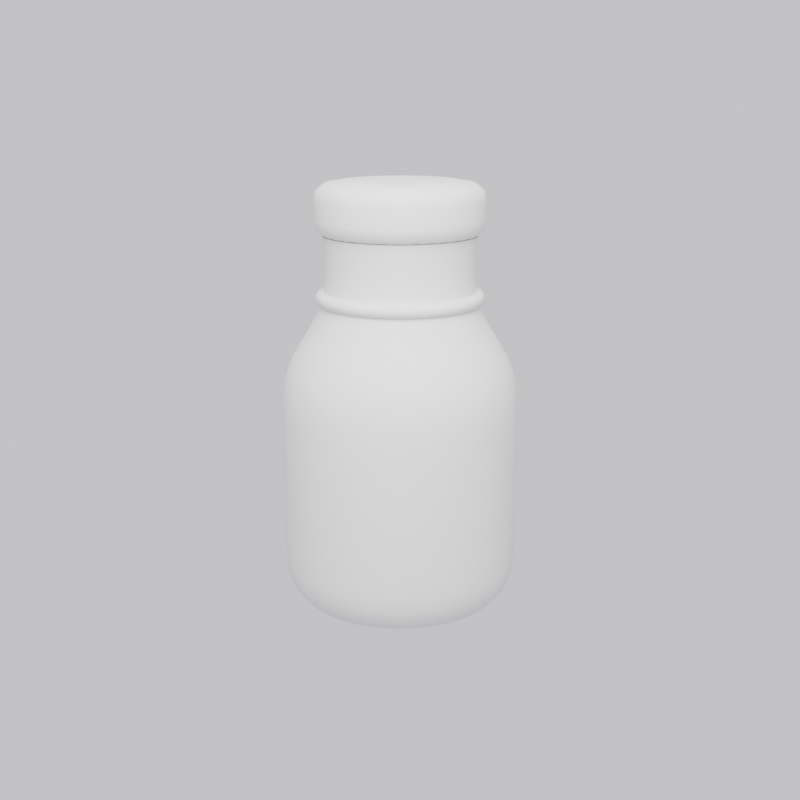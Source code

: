 # Source: pfc.blend  (saved by Blender 5.2.44; exported with 4.5.12 LTS)
import bpy
from mathutils import Matrix  # noqa: F401  (used for matrix-valued properties, if any)

bpy.ops.wm.read_factory_settings(use_empty=True)
scene = bpy.context.scene
scene.name = 'Scene'

# ---- collections
col_pfc = bpy.data.collections.new('Pfc'); scene.collection.children.link(col_pfc)

# ---- materials (node trees are filled in below, after node groups)
mat_glass = bpy.data.materials.new('Glass')
mat_liquid = bpy.data.materials.new('Liquid')
mat_lid = bpy.data.materials.new('Lid')

# ---- node groups
ng_gn_jarprofile = bpy.data.node_groups.new('GN_JarProfile', 'GeometryNodeTree')
_s = ng_gn_jarprofile.interface.new_socket(name='Geometry', in_out='OUTPUT', socket_type='NodeSocketGeometry')
_s = ng_gn_jarprofile.interface.new_socket(name='Geometry', in_out='INPUT', socket_type='NodeSocketGeometry')
_s = ng_gn_jarprofile.interface.new_socket(name='Height', in_out='INPUT', socket_type='NodeSocketFloat')
_s.default_value = 1.6
_s = ng_gn_jarprofile.interface.new_socket(name='Inset', in_out='INPUT', socket_type='NodeSocketFloat')
_s.default_value = 1.0
_N = ng_gn_jarprofile.nodes; _L = ng_gn_jarprofile.links
n0 = _N.new('NodeGroupInput'); n0.name = 'グループ入力'; n0.location = (-900, 0)
n1 = _N.new('NodeGroupOutput'); n1.name = 'グループ出力'; n1.location = (900, 0)
n2 = _N.new('GeometryNodeInputPosition'); n2.name = '位置'; n2.location = (-700, -200)
n3 = _N.new('ShaderNodeSeparateXYZ'); n3.name = 'XYZ分離'; n3.location = (-520, -200)
n4 = _N.new('ShaderNodeMath'); n4.name = '数式'; n4.location = (-340, -200)
n4.operation = 'DIVIDE'
n5 = _N.new('ShaderNodeFloatCurve'); n5.name = 'Floatカーブ'; n5.location = (-160, -200)
_c = n5.mapping.curves[0]
while len(_c.points) > 2: _c.points.remove(_c.points[-1])
_c.points[0].location = (0.0, 0.78); _c.points[0].handle_type = 'AUTO'
_c.points[1].location = (0.07, 0.98); _c.points[1].handle_type = 'AUTO'
_p = _c.points.new(0.2, 1.0); _p.handle_type = 'AUTO'
_p = _c.points.new(0.6, 1.0); _p.handle_type = 'AUTO'
_p = _c.points.new(0.78, 0.72); _p.handle_type = 'AUTO'
_p = _c.points.new(0.86, 0.62); _p.handle_type = 'AUTO'
_p = _c.points.new(1.0, 0.64); _p.handle_type = 'AUTO'
n5.mapping.update()
n6 = _N.new('ShaderNodeMath'); n6.name = '数式.001'; n6.location = (120, -200)
n6.operation = 'MULTIPLY'
n7 = _N.new('ShaderNodeCombineXYZ'); n7.name = 'XYZ合成'; n7.location = (300, -200)
n7.inputs[2].default_value = 1.0
n8 = _N.new('ShaderNodeVectorMath'); n8.name = 'ベクトル演算'; n8.location = (480, -150)
n8.operation = 'MULTIPLY'
n9 = _N.new('GeometryNodeSetPosition'); n9.name = '位置設定'; n9.location = (660, 0)
_L.new(n2.outputs[0], n3.inputs[0])
_L.new(n3.outputs[2], n4.inputs[0])
_L.new(n0.outputs[1], n4.inputs[1])
_L.new(n4.outputs[0], n5.inputs[1])
_L.new(n5.outputs[0], n6.inputs[0])
_L.new(n0.outputs[2], n6.inputs[1])
_L.new(n6.outputs[0], n7.inputs[0])
_L.new(n6.outputs[0], n7.inputs[1])
_L.new(n2.outputs[0], n8.inputs[0])
_L.new(n7.outputs[0], n8.inputs[1])
_L.new(n0.outputs[0], n9.inputs[0])
_L.new(n8.outputs[0], n9.inputs[2])
_L.new(n9.outputs[0], n1.inputs[0])
n1.is_active_output = True
ng_gn_jarglass = bpy.data.node_groups.new('GN_JarGlass', 'GeometryNodeTree')
_s = ng_gn_jarglass.interface.new_socket(name='Geometry', in_out='OUTPUT', socket_type='NodeSocketGeometry')
_s = ng_gn_jarglass.interface.new_socket(name='Geometry', in_out='INPUT', socket_type='NodeSocketGeometry')
_N = ng_gn_jarglass.nodes; _L = ng_gn_jarglass.links
n0 = _N.new('NodeGroupInput'); n0.name = 'グループ入力'; n0.location = (-900, 0)
n1 = _N.new('NodeGroupOutput'); n1.name = 'グループ出力'; n1.location = (900, 0)
n2 = _N.new('GeometryNodeMeshCylinder'); n2.name = '円柱'; n2.location = (-700, 0)
n2.fill_type = 'TRIANGLE_FAN'
n2.inputs[1].default_value = 16
n2.inputs[3].default_value = 0.5
n2.inputs[4].default_value = 1.6
n3 = _N.new('GeometryNodeTransform'); n3.name = 'ジオメトリトランスフォーム'; n3.location = (-500, 0)
n3.width = 160
n3.inputs[1].default_value = (0.0, 0.0, 0.8)
n4 = _N.new('GeometryNodeDeleteGeometry'); n4.name = 'ジオメトリ削除'; n4.location = (-300, 0)
n4.domain = 'FACE'
n5 = _N.new('GeometryNodeGroup'); n5.name = 'グループ'; n5.location = (-100, 0)
n5.node_tree = ng_gn_jarprofile
n5.inputs[1].default_value = 1.6
n5.inputs[2].default_value = 1.0
n6 = _N.new('GeometryNodeSubdivisionSurface'); n6.name = 'サブディビジョンサーフェス'; n6.location = (150, 0)
n6.width = 160
n7 = _N.new('GeometryNodeSetShadeSmooth'); n7.name = 'スムーズシェード設定'; n7.location = (400, 0)
_L.new(n2.outputs[0], n3.inputs[0])
_L.new(n3.outputs[0], n4.inputs[0])
_L.new(n2.outputs[1], n4.inputs[1])
_L.new(n4.outputs[0], n5.inputs[0])
_L.new(n5.outputs[0], n6.inputs[0])
_L.new(n6.outputs[0], n7.inputs[0])
_L.new(n7.outputs[0], n1.inputs[0])
n1.is_active_output = True
ng_gn_jarliquid = bpy.data.node_groups.new('GN_JarLiquid', 'GeometryNodeTree')
_s = ng_gn_jarliquid.interface.new_socket(name='Geometry', in_out='OUTPUT', socket_type='NodeSocketGeometry')
_s = ng_gn_jarliquid.interface.new_socket(name='Geometry', in_out='INPUT', socket_type='NodeSocketGeometry')
_N = ng_gn_jarliquid.nodes; _L = ng_gn_jarliquid.links
n0 = _N.new('NodeGroupInput'); n0.name = 'グループ入力'; n0.location = (-900, 0)
n1 = _N.new('NodeGroupOutput'); n1.name = 'グループ出力'; n1.location = (900, 0)
n2 = _N.new('GeometryNodeMeshCylinder'); n2.name = '円柱'; n2.location = (-700, 0)
n2.fill_type = 'TRIANGLE_FAN'
n2.inputs[1].default_value = 10
n2.inputs[3].default_value = 0.5
n2.inputs[4].default_value = 0.928
n3 = _N.new('GeometryNodeTransform'); n3.name = 'ジオメトリトランスフォーム'; n3.location = (-500, 0)
n3.width = 160
n3.inputs[1].default_value = (0.0, 0.0, 0.499)
n4 = _N.new('GeometryNodeGroup'); n4.name = 'グループ'; n4.location = (-100, 0)
n4.node_tree = ng_gn_jarprofile
n4.inputs[1].default_value = 1.6
n4.inputs[2].default_value = 0.9
n5 = _N.new('GeometryNodeSubdivisionSurface'); n5.name = 'サブディビジョンサーフェス'; n5.location = (150, 0)
n5.width = 160
n6 = _N.new('GeometryNodeSetShadeSmooth'); n6.name = 'スムーズシェード設定'; n6.location = (400, 0)
_L.new(n2.outputs[0], n3.inputs[0])
_L.new(n3.outputs[0], n4.inputs[0])
_L.new(n4.outputs[0], n5.inputs[0])
_L.new(n5.outputs[0], n6.inputs[0])
_L.new(n6.outputs[0], n1.inputs[0])
n1.is_active_output = True
ng_gn_jarlid = bpy.data.node_groups.new('GN_JarLid', 'GeometryNodeTree')
_s = ng_gn_jarlid.interface.new_socket(name='Geometry', in_out='OUTPUT', socket_type='NodeSocketGeometry')
_s = ng_gn_jarlid.interface.new_socket(name='Geometry', in_out='INPUT', socket_type='NodeSocketGeometry')
_N = ng_gn_jarlid.nodes; _L = ng_gn_jarlid.links
n0 = _N.new('NodeGroupInput'); n0.name = 'グループ入力'; n0.location = (-900, 0)
n1 = _N.new('NodeGroupOutput'); n1.name = 'グループ出力'; n1.location = (900, 0)
n2 = _N.new('GeometryNodeMeshCylinder'); n2.name = '円柱'; n2.location = (-700, 0)
n2.fill_type = 'TRIANGLE_FAN'
n2.inputs[1].default_value = 3
n2.inputs[3].default_value = 0.35
n2.inputs[4].default_value = 0.24
n3 = _N.new('GeometryNodeTransform'); n3.name = 'ジオメトリトランスフォーム'; n3.location = (-500, 0)
n3.width = 160
n3.inputs[1].default_value = (0.0, 0.0, 1.7)
n4 = _N.new('GeometryNodeSubdivisionSurface'); n4.name = 'サブディビジョンサーフェス'; n4.location = (150, 0)
n4.width = 160
n5 = _N.new('GeometryNodeSetShadeSmooth'); n5.name = 'スムーズシェード設定'; n5.location = (400, 0)
_L.new(n2.outputs[0], n3.inputs[0])
_L.new(n3.outputs[0], n4.inputs[0])
_L.new(n4.outputs[0], n5.inputs[0])
_L.new(n5.outputs[0], n1.inputs[0])
n1.is_active_output = True
ng_gn_jarribbon = bpy.data.node_groups.new('GN_JarRibbon', 'GeometryNodeTree')
_s = ng_gn_jarribbon.interface.new_socket(name='Geometry', in_out='OUTPUT', socket_type='NodeSocketGeometry')
_s = ng_gn_jarribbon.interface.new_socket(name='Geometry', in_out='INPUT', socket_type='NodeSocketGeometry')
_N = ng_gn_jarribbon.nodes; _L = ng_gn_jarribbon.links
n0 = _N.new('NodeGroupInput'); n0.name = 'グループ入力'; n0.location = (0, 0)
n1 = _N.new('NodeGroupOutput'); n1.name = 'グループ出力'; n1.location = (0, 0)
n2 = _N.new('GeometryNodeCurvePrimitiveCircle'); n2.name = 'カーブ円'; n2.location = (0, 0)
n2.inputs[0].default_value = 48
n2.inputs[4].default_value = 0.322
n3 = _N.new('GeometryNodeCurvePrimitiveCircle'); n3.name = 'カーブ円.001'; n3.location = (0, 0)
n3.inputs[0].default_value = 8
n3.inputs[4].default_value = 0.028
n4 = _N.new('GeometryNodeCurveToMesh'); n4.name = 'カーブのメッシュ化'; n4.location = (0, 0)
n4.inputs[3].default_value = True
n5 = _N.new('GeometryNodeTransform'); n5.name = 'ジオメトリトランスフォーム'; n5.location = (0, 0)
n5.width = 160
n5.inputs[1].default_value = (0.0, 0.0, 1.344)
n6 = _N.new('GeometryNodeSetShadeSmooth'); n6.name = 'スムーズシェード設定'; n6.location = (0, 0)
_L.new(n2.outputs[0], n4.inputs[0])
_L.new(n3.outputs[0], n4.inputs[1])
_L.new(n4.outputs[0], n5.inputs[0])
_L.new(n5.outputs[0], n6.inputs[0])
_L.new(n6.outputs[0], n1.inputs[0])
n1.is_active_output = True

# ---- material node trees
mat_glass.use_nodes = True; mat_glass.node_tree.nodes.clear()
_N = mat_glass.node_tree.nodes; _L = mat_glass.node_tree.links
n0 = _N.new('ShaderNodeBsdfPrincipled'); n0.name = 'プリンシプルBSDF'; n0.location = (-200, 100)
n0.inputs[0].default_value = (0.95, 0.97, 1.0, 1.0)
n0.inputs[2].default_value = 0.05
n0.inputs[4].default_value = 0.35
n0.inputs[10].default_value = 0.005
n0.inputs[18].default_value = 1.0
n1 = _N.new('ShaderNodeOutputMaterial'); n1.name = 'マテリアル出力'; n1.location = (200, 100)
_L.new(n0.outputs[0], n1.inputs[0])
n1.is_active_output = True
mat_liquid.use_nodes = True; mat_liquid.node_tree.nodes.clear()
_N = mat_liquid.node_tree.nodes; _L = mat_liquid.node_tree.links
n0 = _N.new('ShaderNodeBsdfPrincipled'); n0.name = 'プリンシプルBSDF'; n0.location = (-200, 100)
n0.inputs[0].default_value = (0.97, 0.75, 0.84, 1.0)
n0.inputs[2].default_value = 0.3
n0.inputs[10].default_value = 0.005
n1 = _N.new('ShaderNodeOutputMaterial'); n1.name = 'マテリアル出力'; n1.location = (200, 100)
_L.new(n0.outputs[0], n1.inputs[0])
n1.is_active_output = True
mat_lid.use_nodes = True; mat_lid.node_tree.nodes.clear()
_N = mat_lid.node_tree.nodes; _L = mat_lid.node_tree.links
n0 = _N.new('ShaderNodeBsdfPrincipled'); n0.name = 'プリンシプルBSDF'; n0.location = (-200, 100)
n0.inputs[0].default_value = (0.87, 0.84, 1.0, 1.0)
n0.inputs[2].default_value = 0.6
n0.inputs[10].default_value = 0.005
n1 = _N.new('ShaderNodeOutputMaterial'); n1.name = 'マテリアル出力'; n1.location = (200, 100)
_L.new(n0.outputs[0], n1.inputs[0])
n1.is_active_output = True

# ---- world
world_world = bpy.data.worlds.new('World'); scene.world = world_world
world_world.use_nodes = True; world_world.node_tree.nodes.clear()
_N = world_world.node_tree.nodes; _L = world_world.node_tree.links
n0 = _N.new('ShaderNodeBackground'); n0.name = '背景'; n0.location = (-200, 100)
n0.inputs[0].default_value = (0.95, 0.93, 1.0, 1.0)
n1 = _N.new('ShaderNodeOutputWorld'); n1.name = 'ワールド出力'; n1.location = (200, 100)
_L.new(n0.outputs[0], n1.inputs[0])
n1.is_active_output = True

# ---- cameras
cam_camera = bpy.data.cameras.new('Camera')

# ---- lights
light_key = bpy.data.lights.new('Key', 'AREA')
light_key.energy = 400.0
light_key.size = 3.0

# ---- meshes
me_jar_glass = bpy.data.meshes.new('Jar_Glass')
me_jar_glass.from_pydata([], [], [])
me_jar_glass.materials.append(mat_glass)
me_jar_glass.update()
me_jar_liquid = bpy.data.meshes.new('Jar_Liquid')
me_jar_liquid.from_pydata([], [], [])
me_jar_liquid.materials.append(mat_liquid)
me_jar_liquid.update()
me_jar_lid = bpy.data.meshes.new('Jar_Lid')
me_jar_lid.from_pydata([], [], [])
me_jar_lid.materials.append(mat_lid)
me_jar_lid.update()
me_jar_ribbon = bpy.data.meshes.new('Jar_Ribbon')
me_jar_ribbon.from_pydata([], [], [])
me_jar_ribbon.materials.append(mat_lid)
me_jar_ribbon.update()

# ---- objects
ob_camera = bpy.data.objects.new('Camera', cam_camera)
ob_key = bpy.data.objects.new('Key', light_key)
ob_jar_glass = bpy.data.objects.new('Jar_Glass', me_jar_glass)
ob_jar_liquid = bpy.data.objects.new('Jar_Liquid', me_jar_liquid)
ob_jar_lid = bpy.data.objects.new('Jar_Lid', me_jar_lid)
ob_jar_ribbon = bpy.data.objects.new('Jar_Ribbon', me_jar_ribbon)

# ---- transforms, parenting, visibility, modifiers, constraints
ob_camera.location = (3.2, -3.2, 2.2)
ob_camera.rotation_euler = (1.291, -6.999e-08, 0.7854)
ob_key.location = (2.0, -2.0, 4.0)
ob_key.rotation_euler = (0.6109, 0.0, 0.7854)
ob_jar_glass.location = (0.0, 0.0, 0.0)
_m = ob_jar_glass.modifiers.new('GeometryNodes', 'NODES')
_m.node_group = ng_gn_jarglass
ob_jar_liquid.location = (0.0, 0.0, 0.0)
_m = ob_jar_liquid.modifiers.new('GeometryNodes', 'NODES')
_m.node_group = ng_gn_jarliquid
ob_jar_lid.location = (0.0, 0.0, 0.0)
_m = ob_jar_lid.modifiers.new('GeometryNodes', 'NODES')
_m.node_group = ng_gn_jarlid
ob_jar_ribbon.location = (0.0, 0.0, 0.0)
_m = ob_jar_ribbon.modifiers.new('GeometryNodes', 'NODES')
_m.node_group = ng_gn_jarribbon

# ---- collection membership
scene.collection.objects.link(ob_camera)
scene.collection.objects.link(ob_key)
col_pfc.objects.link(ob_jar_glass)
col_pfc.objects.link(ob_jar_liquid)
col_pfc.objects.link(ob_jar_lid)
col_pfc.objects.link(ob_jar_ribbon)

# ---- scene / render settings (as saved in the file)
scene.camera = ob_camera
scene.frame_start = 1; scene.frame_end = 250; scene.frame_set(1)
scene.render.engine = 'BLENDER_EEVEE_NEXT'
scene.render.resolution_x = 600
scene.render.resolution_y = 600
scene.render.bake_bias = 0.0
scene.render.bake_samples = 0
scene.render.compositor_device = 'GPU'
scene.eevee.use_volume_custom_range = False
scene.eevee.fast_gi_thickness_near = 0.1
scene.eevee.fast_gi_thickness_far = 0.0
scene.eevee.ray_tracing_options.screen_trace_thickness = 0.1
bpy.context.view_layer.update()
